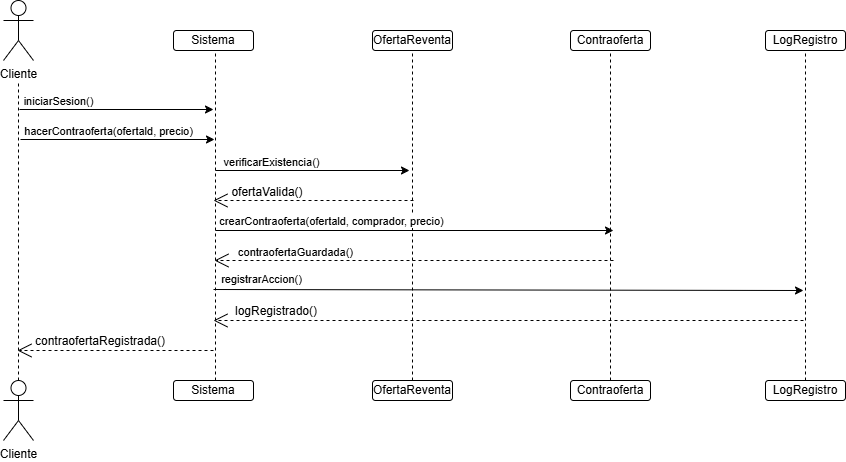

The diagram above was exported from draw.io. Its source (the exported page's mxGraphModel, read from the mxfile embedded in the PNG):
<mxGraphModel dx="1142" dy="495" grid="1" gridSize="10" guides="1" tooltips="1" connect="1" arrows="1" fold="1" page="1" pageScale="1" pageWidth="850" pageHeight="1100" math="0" shadow="0">
  <root>
    <mxCell id="0" />
    <mxCell id="1" parent="0" />
    <mxCell id="AM3YnIBxqZlzN4CnZvg--1" value="Cliente" style="shape=umlActor;verticalLabelPosition=bottom;verticalAlign=top;html=1;outlineConnect=0;" parent="1" vertex="1">
      <mxGeometry x="110" y="160" width="30" height="60" as="geometry" />
    </mxCell>
    <mxCell id="AM3YnIBxqZlzN4CnZvg--2" value="Cliente" style="shape=umlActor;verticalLabelPosition=bottom;verticalAlign=top;html=1;outlineConnect=0;" parent="1" vertex="1">
      <mxGeometry x="110" y="540" width="30" height="60" as="geometry" />
    </mxCell>
    <mxCell id="AM3YnIBxqZlzN4CnZvg--4" value="Sistema" style="rounded=1;whiteSpace=wrap;html=1;" parent="1" vertex="1">
      <mxGeometry x="280" y="190" width="80" height="20" as="geometry" />
    </mxCell>
    <mxCell id="AM3YnIBxqZlzN4CnZvg--8" value="OfertaReventa" style="rounded=1;whiteSpace=wrap;html=1;" parent="1" vertex="1">
      <mxGeometry x="479" y="190" width="80" height="20" as="geometry" />
    </mxCell>
    <mxCell id="AM3YnIBxqZlzN4CnZvg--9" value="Contraoferta" style="rounded=1;whiteSpace=wrap;html=1;" parent="1" vertex="1">
      <mxGeometry x="677" y="190" width="80" height="20" as="geometry" />
    </mxCell>
    <mxCell id="AM3YnIBxqZlzN4CnZvg--10" value="LogRegistro" style="rounded=1;whiteSpace=wrap;html=1;" parent="1" vertex="1">
      <mxGeometry x="872" y="190" width="80" height="20" as="geometry" />
    </mxCell>
    <mxCell id="AM3YnIBxqZlzN4CnZvg--12" value="Sistema" style="rounded=1;whiteSpace=wrap;html=1;" parent="1" vertex="1">
      <mxGeometry x="280" y="540" width="80" height="20" as="geometry" />
    </mxCell>
    <mxCell id="AM3YnIBxqZlzN4CnZvg--13" value="OfertaReventa" style="rounded=1;whiteSpace=wrap;html=1;" parent="1" vertex="1">
      <mxGeometry x="479" y="540" width="80" height="20" as="geometry" />
    </mxCell>
    <mxCell id="AM3YnIBxqZlzN4CnZvg--14" value="Contraoferta" style="rounded=1;whiteSpace=wrap;html=1;" parent="1" vertex="1">
      <mxGeometry x="677" y="540" width="80" height="20" as="geometry" />
    </mxCell>
    <mxCell id="AM3YnIBxqZlzN4CnZvg--15" value="LogRegistro" style="rounded=1;whiteSpace=wrap;html=1;" parent="1" vertex="1">
      <mxGeometry x="872" y="540" width="80" height="20" as="geometry" />
    </mxCell>
    <mxCell id="AM3YnIBxqZlzN4CnZvg--20" value="" style="endArrow=none;dashed=1;html=1;rounded=0;exitX=0.5;exitY=0;exitDx=0;exitDy=0;exitPerimeter=0;" parent="1" source="AM3YnIBxqZlzN4CnZvg--2" edge="1">
      <mxGeometry width="50" height="50" relative="1" as="geometry">
        <mxPoint x="220" y="380" as="sourcePoint" />
        <mxPoint x="125" y="240" as="targetPoint" />
      </mxGeometry>
    </mxCell>
    <mxCell id="AM3YnIBxqZlzN4CnZvg--21" value="" style="endArrow=none;dashed=1;html=1;rounded=0;entryX=0.5;entryY=1;entryDx=0;entryDy=0;" parent="1" edge="1">
      <mxGeometry width="50" height="50" relative="1" as="geometry">
        <mxPoint x="322" y="540" as="sourcePoint" />
        <mxPoint x="322" y="210" as="targetPoint" />
      </mxGeometry>
    </mxCell>
    <mxCell id="AM3YnIBxqZlzN4CnZvg--22" value="" style="endArrow=none;dashed=1;html=1;rounded=0;entryX=0.5;entryY=1;entryDx=0;entryDy=0;exitX=0.5;exitY=0;exitDx=0;exitDy=0;" parent="1" source="AM3YnIBxqZlzN4CnZvg--13" target="AM3YnIBxqZlzN4CnZvg--8" edge="1">
      <mxGeometry width="50" height="50" relative="1" as="geometry">
        <mxPoint x="129" y="430" as="sourcePoint" />
        <mxPoint x="179" y="380" as="targetPoint" />
      </mxGeometry>
    </mxCell>
    <mxCell id="AM3YnIBxqZlzN4CnZvg--23" value="" style="endArrow=none;dashed=1;html=1;rounded=0;entryX=0.5;entryY=1;entryDx=0;entryDy=0;exitX=0.5;exitY=0;exitDx=0;exitDy=0;" parent="1" source="AM3YnIBxqZlzN4CnZvg--14" target="AM3YnIBxqZlzN4CnZvg--9" edge="1">
      <mxGeometry width="50" height="50" relative="1" as="geometry">
        <mxPoint x="747" y="430" as="sourcePoint" />
        <mxPoint x="797" y="380" as="targetPoint" />
      </mxGeometry>
    </mxCell>
    <mxCell id="AM3YnIBxqZlzN4CnZvg--24" value="" style="endArrow=none;dashed=1;html=1;rounded=0;entryX=0.5;entryY=1;entryDx=0;entryDy=0;exitX=0.5;exitY=0;exitDx=0;exitDy=0;" parent="1" source="AM3YnIBxqZlzN4CnZvg--15" target="AM3YnIBxqZlzN4CnZvg--10" edge="1">
      <mxGeometry width="50" height="50" relative="1" as="geometry">
        <mxPoint x="702" y="430" as="sourcePoint" />
        <mxPoint x="752" y="380" as="targetPoint" />
      </mxGeometry>
    </mxCell>
    <mxCell id="AM3YnIBxqZlzN4CnZvg--26" value="" style="endArrow=classic;html=1;rounded=0;" parent="1" edge="1">
      <mxGeometry width="50" height="50" relative="1" as="geometry">
        <mxPoint x="126" y="269" as="sourcePoint" />
        <mxPoint x="320" y="269" as="targetPoint" />
      </mxGeometry>
    </mxCell>
    <mxCell id="YPdjBJ5zqJwT2uaRfEeZ-1" value="iniciarSesion()" style="edgeLabel;html=1;align=center;verticalAlign=middle;resizable=0;points=[];" parent="AM3YnIBxqZlzN4CnZvg--26" connectable="0" vertex="1">
      <mxGeometry x="-0.1595" relative="1" as="geometry">
        <mxPoint x="-44" y="-9" as="offset" />
      </mxGeometry>
    </mxCell>
    <mxCell id="YPdjBJ5zqJwT2uaRfEeZ-2" value="" style="endArrow=classic;html=1;rounded=0;" parent="1" edge="1">
      <mxGeometry width="50" height="50" relative="1" as="geometry">
        <mxPoint x="127" y="299" as="sourcePoint" />
        <mxPoint x="321" y="299" as="targetPoint" />
      </mxGeometry>
    </mxCell>
    <mxCell id="YPdjBJ5zqJwT2uaRfEeZ-3" value="hacerContraoferta(ofertald, precio)" style="edgeLabel;html=1;align=center;verticalAlign=middle;resizable=0;points=[];" parent="YPdjBJ5zqJwT2uaRfEeZ-2" connectable="0" vertex="1">
      <mxGeometry x="-0.1595" relative="1" as="geometry">
        <mxPoint x="5" y="-9" as="offset" />
      </mxGeometry>
    </mxCell>
    <mxCell id="YPdjBJ5zqJwT2uaRfEeZ-4" value="" style="endArrow=classic;html=1;rounded=0;" parent="1" edge="1">
      <mxGeometry width="50" height="50" relative="1" as="geometry">
        <mxPoint x="322" y="330" as="sourcePoint" />
        <mxPoint x="516" y="330" as="targetPoint" />
      </mxGeometry>
    </mxCell>
    <mxCell id="YPdjBJ5zqJwT2uaRfEeZ-5" value="verificarExistencia()" style="edgeLabel;html=1;align=center;verticalAlign=middle;resizable=0;points=[];" parent="YPdjBJ5zqJwT2uaRfEeZ-4" connectable="0" vertex="1">
      <mxGeometry x="-0.1595" relative="1" as="geometry">
        <mxPoint x="-27" y="-9" as="offset" />
      </mxGeometry>
    </mxCell>
    <mxCell id="YPdjBJ5zqJwT2uaRfEeZ-12" value="" style="endArrow=classic;html=1;rounded=0;" parent="1" edge="1">
      <mxGeometry width="50" height="50" relative="1" as="geometry">
        <mxPoint x="322" y="390" as="sourcePoint" />
        <mxPoint x="720" y="390" as="targetPoint" />
      </mxGeometry>
    </mxCell>
    <mxCell id="YPdjBJ5zqJwT2uaRfEeZ-13" value="crearContraoferta(ofertald, comprador, precio)" style="edgeLabel;html=1;align=center;verticalAlign=middle;resizable=0;points=[];" parent="YPdjBJ5zqJwT2uaRfEeZ-12" connectable="0" vertex="1">
      <mxGeometry x="-0.1595" relative="1" as="geometry">
        <mxPoint x="-52" y="-10" as="offset" />
      </mxGeometry>
    </mxCell>
    <mxCell id="YPdjBJ5zqJwT2uaRfEeZ-15" value="" style="endArrow=open;endSize=12;dashed=1;html=1;rounded=0;" parent="1" edge="1">
      <mxGeometry width="160" relative="1" as="geometry">
        <mxPoint x="520" y="360" as="sourcePoint" />
        <mxPoint x="320" y="360" as="targetPoint" />
      </mxGeometry>
    </mxCell>
    <mxCell id="YPdjBJ5zqJwT2uaRfEeZ-16" value="ofertaValida()" style="text;html=1;whiteSpace=wrap;strokeColor=none;fillColor=none;align=center;verticalAlign=middle;rounded=0;" parent="1" vertex="1">
      <mxGeometry x="344" y="337" width="60" height="30" as="geometry" />
    </mxCell>
    <mxCell id="YPdjBJ5zqJwT2uaRfEeZ-17" value="" style="endArrow=classic;html=1;rounded=0;" parent="1" edge="1">
      <mxGeometry width="50" height="50" relative="1" as="geometry">
        <mxPoint x="320" y="449" as="sourcePoint" />
        <mxPoint x="910" y="450" as="targetPoint" />
      </mxGeometry>
    </mxCell>
    <mxCell id="YPdjBJ5zqJwT2uaRfEeZ-18" value="registrarAccion()" style="edgeLabel;html=1;align=center;verticalAlign=middle;resizable=0;points=[];" parent="YPdjBJ5zqJwT2uaRfEeZ-17" connectable="0" vertex="1">
      <mxGeometry x="-0.1595" relative="1" as="geometry">
        <mxPoint x="-200" y="-11" as="offset" />
      </mxGeometry>
    </mxCell>
    <mxCell id="YPdjBJ5zqJwT2uaRfEeZ-22" value="" style="endArrow=open;endSize=12;dashed=1;html=1;rounded=0;" parent="1" edge="1">
      <mxGeometry width="160" relative="1" as="geometry">
        <mxPoint x="910" y="480" as="sourcePoint" />
        <mxPoint x="320" y="480" as="targetPoint" />
      </mxGeometry>
    </mxCell>
    <mxCell id="YPdjBJ5zqJwT2uaRfEeZ-23" value="logRegistrado()" style="text;html=1;whiteSpace=wrap;strokeColor=none;fillColor=none;align=center;verticalAlign=middle;rounded=0;" parent="1" vertex="1">
      <mxGeometry x="353" y="456" width="60" height="30" as="geometry" />
    </mxCell>
    <mxCell id="bS_1M7Yw6Y3O2ERNcCyV-1" value="" style="endArrow=open;endSize=12;dashed=1;html=1;rounded=0;" parent="1" edge="1">
      <mxGeometry width="160" relative="1" as="geometry">
        <mxPoint x="720" y="420" as="sourcePoint" />
        <mxPoint x="321" y="420" as="targetPoint" />
      </mxGeometry>
    </mxCell>
    <mxCell id="bS_1M7Yw6Y3O2ERNcCyV-2" value="contraofertaGuardada()" style="edgeLabel;html=1;align=center;verticalAlign=middle;resizable=0;points=[];" parent="1" connectable="0" vertex="1">
      <mxGeometry x="406" y="444" as="geometry">
        <mxPoint x="-5" y="-33" as="offset" />
      </mxGeometry>
    </mxCell>
    <mxCell id="bS_1M7Yw6Y3O2ERNcCyV-4" value="" style="endArrow=open;endSize=12;dashed=1;html=1;rounded=0;" parent="1" edge="1">
      <mxGeometry width="160" relative="1" as="geometry">
        <mxPoint x="320" y="510" as="sourcePoint" />
        <mxPoint x="124" y="510" as="targetPoint" />
      </mxGeometry>
    </mxCell>
    <mxCell id="bS_1M7Yw6Y3O2ERNcCyV-5" value="contraofertaRegistrada()" style="text;html=1;whiteSpace=wrap;strokeColor=none;fillColor=none;align=center;verticalAlign=middle;rounded=0;" parent="1" vertex="1">
      <mxGeometry x="177" y="486" width="60" height="30" as="geometry" />
    </mxCell>
  </root>
</mxGraphModel>